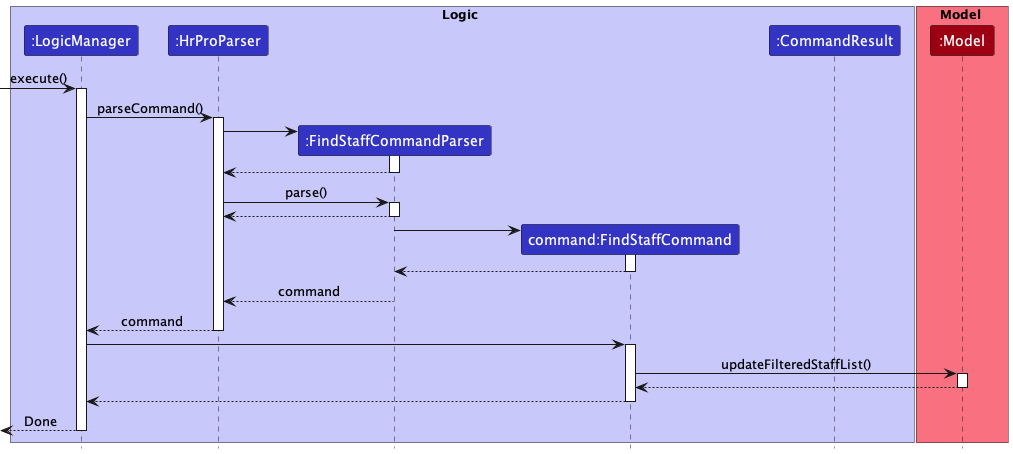

The diagram above was rendered by PlantUML. Its source (embedded in the PNG):
@startuml
!include style.puml

box Logic LOGIC_COLOR_T1
participant ":LogicManager" as LogicManager LOGIC_COLOR
participant ":HrProParser" as HrProParser LOGIC_COLOR
participant ":FindStaffCommandParser" as FindStaffCommandParser LOGIC_COLOR
participant "command:FindStaffCommand" as FindStaffCommand LOGIC_COLOR
participant ":CommandResult" as CommandResult LOGIC_COLOR
end box

box Model MODEL_COLOR_T1
participant ":Model" as Model MODEL_COLOR
end box

[-> LogicManager : execute()
activate LogicManager

LogicManager -> HrProParser : parseCommand()
activate HrProParser

create FindStaffCommandParser
HrProParser -> FindStaffCommandParser
activate FindStaffCommandParser

FindStaffCommandParser --> HrProParser
deactivate FindStaffCommandParser

HrProParser -> FindStaffCommandParser : parse()
activate FindStaffCommandParser

FindStaffCommandParser --> HrProParser
deactivate FindStaffCommandParser

create FindStaffCommand
FindStaffCommandParser -> FindStaffCommand
activate FindStaffCommand
FindStaffCommand --> FindStaffCommandParser
deactivate FindStaffCommand

FindStaffCommandParser --> HrProParser : command
deactivate FindStaffCommandParser

HrProParser --> LogicManager : command
deactivate HrProParser

LogicManager -> FindStaffCommand
activate FindStaffCommand

FindStaffCommand -> Model : updateFilteredStaffList()
activate Model
Model --> FindStaffCommand
deactivate Model

FindStaffCommand --> LogicManager
deactivate FindStaffCommand

[<--LogicManager : Done
deactivate LogicManager

@enduml